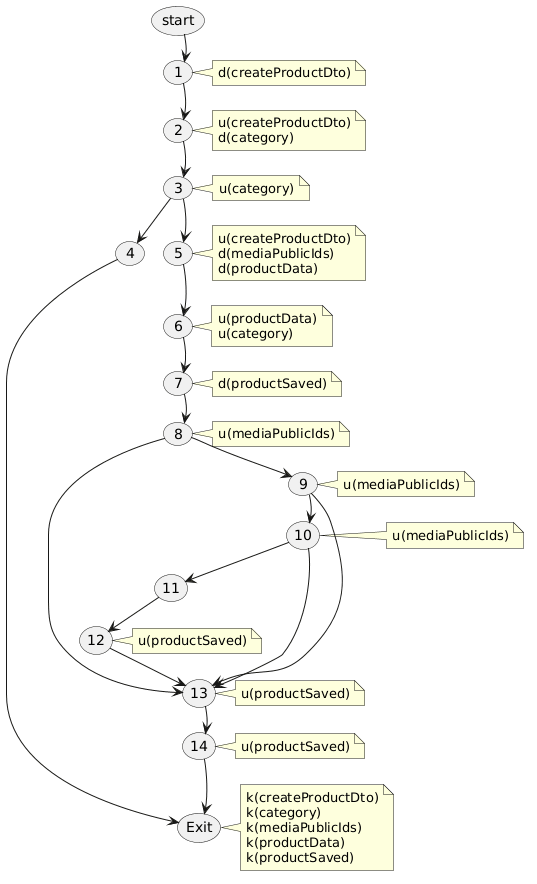

The diagram above was rendered by PlantUML. Its source (embedded in the PNG):
@startuml
skinparam nodesep 20
skinparam ranksep 25

usecase "start" as start_node
usecase "1" as n1
note right of n1 : d(createProductDto)
usecase "2" as n2
note right of n2 : u(createProductDto)\nd(category)
usecase "3" as n3
note right of n3 : u(category)
usecase "4" as n4
usecase "5" as n5
note right of n5 : u(createProductDto)\nd(mediaPublicIds)\nd(productData)
usecase "6" as n6
note right of n6 : u(productData)\nu(category)
usecase "7" as n7
note right of n7 : d(productSaved)
usecase "8" as n8
note right of n8 : u(mediaPublicIds)
usecase "9" as n9
note right of n9 : u(mediaPublicIds)
usecase "10" as n10
note right of n10 : u(mediaPublicIds)
usecase "11" as n11
usecase "12" as n12
note right of n12 : u(productSaved)
usecase "13" as n13
note right of n13 : u(productSaved)
usecase "14" as n14
note right of n14 : u(productSaved)
usecase "Exit" as end_node
note right of end_node : k(createProductDto)\nk(category)\nk(mediaPublicIds)\nk(productData)\nk(productSaved)

start_node -[hidden]down-> n1
n1 -[hidden]down-> n2
n2 -[hidden]down-> n3
n3 -[hidden]down-> n5
n5 -[hidden]down-> n6
n6 -[hidden]down-> n7
n7 -[hidden]down-> n8
n8 -[hidden]down-> n9
n9 -[hidden]down-> n10
n10 -[hidden]down-> n13
n13 -[hidden]down-> n14
n14 -[hidden]down-> end_node

n4 -[hidden]right-> n5

start_node --> n1
n1 --> n2
n2 --> n3

n3 --> n4
n3 --> n5
n4 --> end_node

n5 --> n6
n6 --> n7
n7 --> n8

n8 --> n9
n8 --> n13

n9 --> n10
n9 --> n13

n10 --> n13
n10 --> n11
n11 --> n12
n12 --> n13

n13 --> n14
n14 --> end_node
@enduml